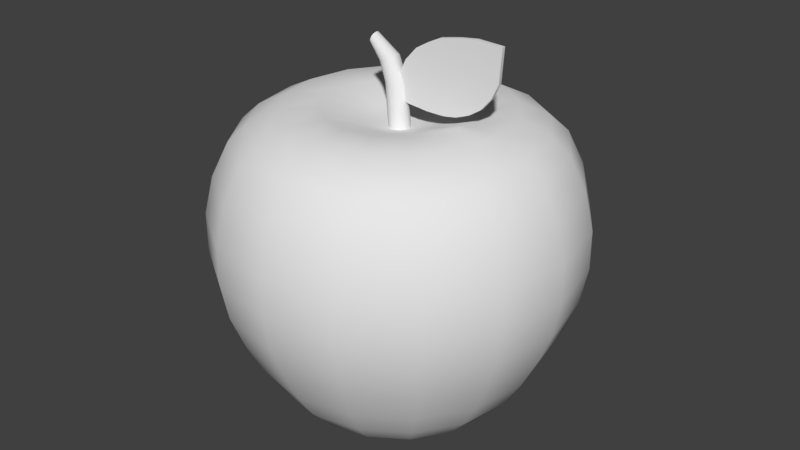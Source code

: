 # Source: Fruit.blend  (saved by Blender 2.77.0; exported with 4.5.12 LTS)
import bpy
from mathutils import Matrix  # noqa: F401  (used for matrix-valued properties, if any)

bpy.ops.wm.read_factory_settings(use_empty=True)
scene = bpy.context.scene
scene.name = 'Scene'

# ---- collections
col_collection_1 = bpy.data.collections.new('Collection 1'); scene.collection.children.link(col_collection_1)

# ---- materials (node trees are filled in below, after node groups)
mat_material = bpy.data.materials.new('Material')
mat_material.alpha_threshold = 0.0
mat_material.use_transparent_shadow = False
mat_material.roughness = 0.5
mat_material.specular_intensity = 0.0

# ---- material node trees

# ---- world
world_world = bpy.data.worlds.new('World'); scene.world = world_world
world_world.color = (0.05088, 0.05088, 0.05088)
world_world.use_sun_shadow = False
world_world.sun_shadow_jitter_overblur = 0.0
world_world.cycles.sampling_method = 'MANUAL'

# ---- meshes
me_sphere = bpy.data.meshes.new('Sphere')
me_sphere.from_pydata([(-0.1943, 4.129e-10, 0.6456), (-0.3788, 1.046e-09, 0.7087), (-0.574, -2.419e-10, 0.7136), (-0.7272, -1.216e-10, 0.639), (-0.8185, 2.066e-09, 0.5552), (-0.902, 3.011e-09, 0.3828), (-0.9477, 3.248e-09, 0.1883), (-0.9486, 3.409e-09, -0.01228), (-0.9128, 3.503e-09, -0.2037), (-0.8435, 3.255e-09, -0.3809), (-0.7602, 4.39e-09, -0.5446), (-0.6654, 3.462e-09, -0.6944), (-0.547, 5.744e-10, -0.8246), (-0.428, 2.049e-09, -0.9171), (-0.1947, 0.0, -0.9658), (-0.1795, 0.07436, 0.6456), (-0.3499, 0.145, 0.7087), (-0.5303, 0.2197, 0.7136), (-0.6718, 0.2783, 0.639), (-0.7562, 0.3132, 0.5552), (-0.8334, 0.3452, 0.3828), (-0.8756, 0.3627, 0.1883), (-0.8764, 0.363, -0.01228), (-0.8433, 0.3493, -0.2037), (-0.7793, 0.3228, -0.3809), (-0.7023, 0.2909, -0.5446), (-0.6147, 0.2546, -0.6944), (-0.5054, 0.2093, -0.8246), (-0.3955, 0.1638, -0.9171), (-0.1798, 0.07449, -0.9658), (-0.1374, 0.1374, 0.6456), (-0.2678, 0.2678, 0.7087), (-0.4059, 0.4059, 0.7136), (-0.5142, 0.5142, 0.639), (-0.5787, 0.5787, 0.5552), (-0.6378, 0.6378, 0.3828), (-0.6701, 0.6701, 0.1883), (-0.6707, 0.6707, -0.01228), (-0.6454, 0.6454, -0.2037), (-0.5964, 0.5964, -0.3809), (-0.5375, 0.5375, -0.5446), (-0.4705, 0.4705, -0.6944), (-0.3868, 0.3868, -0.8246), (-0.3027, 0.3027, -0.9171), (-0.1376, 0.1376, -0.9658), (-0.07436, 0.1795, 0.6456), (-0.145, 0.3499, 0.7087), (-0.2197, 0.5303, 0.7136), (-0.2783, 0.6718, 0.639), (-0.3132, 0.7562, 0.5552), (-0.3452, 0.8334, 0.3828), (-0.3627, 0.8756, 0.1883), (-0.363, 0.8764, -0.01228), (-0.3493, 0.8433, -0.2037), (-0.3228, 0.7793, -0.3809), (-0.2909, 0.7023, -0.5446), (-0.2546, 0.6147, -0.6944), (-0.2093, 0.5054, -0.8246), (-0.1638, 0.3955, -0.9171), (-0.07449, 0.1798, -0.9658), (3.447e-07, 0.1943, 0.6456), (3.808e-07, 0.3788, 0.7087), (3.868e-07, 0.574, 0.7136), (4.003e-07, 0.7272, 0.639), (4.097e-07, 0.8185, 0.5552), (3.79e-07, 0.902, 0.3828), (3.776e-07, 0.9477, 0.1883), (4.315e-07, 0.9486, -0.01228), (3.723e-07, 0.9128, -0.2037), (4.24e-07, 0.8435, -0.3809), (3.965e-07, 0.7602, -0.5446), (3.882e-07, 0.6654, -0.6944), (3.802e-07, 0.547, -0.8246), (4.08e-07, 0.428, -0.9171), (3.444e-07, 0.1947, -0.9658), (0.07436, 0.1795, 0.6456), (0.145, 0.3499, 0.7087), (0.2197, 0.5303, 0.7136), (0.2783, 0.6718, 0.639), (0.3132, 0.7562, 0.5552), (0.3452, 0.8334, 0.3828), (0.3627, 0.8756, 0.1883), (0.363, 0.8764, -0.01228), (0.3493, 0.8433, -0.2037), (0.3228, 0.7793, -0.3809), (0.2909, 0.7023, -0.5446), (0.2546, 0.6147, -0.6944), (0.2093, 0.5054, -0.8246), (0.1638, 0.3955, -0.9171), (0.07449, 0.1798, -0.9658), (0.1374, 0.1374, 0.6456), (0.2678, 0.2678, 0.7087), (0.4059, 0.4059, 0.7136), (0.5142, 0.5142, 0.639), (0.5787, 0.5787, 0.5552), (0.6378, 0.6378, 0.3828), (0.6701, 0.6701, 0.1883), (0.6707, 0.6707, -0.01228), (0.6454, 0.6454, -0.2037), (0.5964, 0.5964, -0.3809), (0.5375, 0.5375, -0.5446), (0.4705, 0.4705, -0.6944), (0.3868, 0.3868, -0.8246), (0.3027, 0.3027, -0.9171), (0.1376, 0.1376, -0.9658), (0.1795, 0.07436, 0.6456), (0.3499, 0.145, 0.7087), (0.5303, 0.2197, 0.7136), (0.6718, 0.2783, 0.639), (0.7562, 0.3132, 0.5552), (0.8334, 0.3452, 0.3828), (0.8756, 0.3627, 0.1883), (0.8764, 0.363, -0.01228), (0.8433, 0.3493, -0.2037), (0.7793, 0.3228, -0.3809), (0.7023, 0.2909, -0.5446), (0.6147, 0.2546, -0.6944), (0.5054, 0.2093, -0.8246), (0.3955, 0.1638, -0.9171), (0.1798, 0.07449, -0.9658), (0.1943, -6.833e-08, 0.6456), (0.3788, -1.115e-07, 0.7087), (0.574, -1.485e-07, 0.7136), (0.7272, -8.643e-08, 0.639), (0.8185, -2.272e-07, 0.5552), (0.902, -1.953e-07, 0.3828), (0.9477, -1.354e-07, 0.1883), (0.9486, -2.175e-07, -0.01228), (0.9128, -1.301e-07, -0.2037), (0.8435, -2.366e-07, -0.3809), (0.7602, -2.086e-07, -0.5446), (0.6654, -7.551e-08, -0.6944), (0.547, -1.554e-07, -0.8246), (0.428, -1.918e-07, -0.9171), (0.1947, -5.4e-08, -0.9658), (0.1795, -0.07436, 0.6456), (0.3499, -0.145, 0.7087), (0.5303, -0.2197, 0.7136), (0.6718, -0.2783, 0.639), (0.7562, -0.3132, 0.5552), (0.8334, -0.3452, 0.3828), (0.8756, -0.3627, 0.1883), (0.8764, -0.363, -0.01228), (0.8433, -0.3493, -0.2037), (0.7793, -0.3228, -0.3809), (0.7023, -0.2909, -0.5446), (0.6147, -0.2546, -0.6944), (0.5054, -0.2093, -0.8246), (0.3955, -0.1638, -0.9171), (0.1798, -0.07449, -0.9658), (0.1374, -0.1374, 0.6456), (0.2678, -0.2678, 0.7087), (0.4059, -0.4059, 0.7136), (0.5142, -0.5142, 0.639), (0.5787, -0.5787, 0.5552), (0.6378, -0.6378, 0.3828), (0.6701, -0.6701, 0.1883), (0.6707, -0.6707, -0.01228), (0.6454, -0.6454, -0.2037), (0.5964, -0.5964, -0.3809), (0.5375, -0.5375, -0.5446), (0.4705, -0.4705, -0.6944), (0.3868, -0.3868, -0.8246), (0.3027, -0.3027, -0.9171), (0.1376, -0.1376, -0.9658), (0.07436, -0.1795, 0.6456), (0.145, -0.3499, 0.7087), (0.2197, -0.5303, 0.7136), (0.2783, -0.6718, 0.639), (0.3132, -0.7562, 0.5552), (0.3452, -0.8334, 0.3828), (0.3627, -0.8756, 0.1883), (0.363, -0.8764, -0.01228), (0.3493, -0.8433, -0.2037), (0.3228, -0.7793, -0.3809), (0.2909, -0.7023, -0.5446), (0.2546, -0.6147, -0.6944), (0.2093, -0.5054, -0.8246), (0.1638, -0.3955, -0.9171), (0.07449, -0.1798, -0.9658), (2.408e-07, -0.1943, 0.6456), (1.743e-07, -0.3788, 0.7087), (6.347e-08, -0.574, 0.7136), (7.848e-08, -0.7272, 0.639), (-8.901e-08, -0.8185, 0.5552), (-2.841e-08, -0.902, 0.3828), (6.079e-08, -0.9477, 0.1883), (-4.908e-08, -0.9486, -0.01228), (6.718e-08, -0.9128, -0.2037), (-3.858e-08, -0.8435, -0.3809), (-6.673e-08, -0.7602, -0.5446), (9.373e-08, -0.6654, -0.6944), (7.205e-08, -0.547, -0.8246), (7.464e-08, -0.428, -0.9171), (2.626e-07, -0.1947, -0.9658), (-0.07436, -0.1795, 0.6456), (-0.145, -0.3499, 0.7087), (-0.2197, -0.5303, 0.7136), (-0.2783, -0.6718, 0.639), (-0.3132, -0.7562, 0.5552), (-0.3452, -0.8334, 0.3828), (-0.3627, -0.8756, 0.1883), (-0.363, -0.8764, -0.01228), (-0.3493, -0.8433, -0.2037), (-0.3228, -0.7793, -0.3809), (-0.2909, -0.7023, -0.5446), (-0.2546, -0.6147, -0.6944), (-0.2093, -0.5054, -0.8246), (-0.1638, -0.3955, -0.9171), (-0.07449, -0.1798, -0.9658), (9.548e-08, -2.303e-07, 0.5935), (-0.1374, -0.1374, 0.6456), (-0.2678, -0.2678, 0.7087), (-0.4059, -0.4059, 0.7136), (-0.5142, -0.5142, 0.639), (-0.5787, -0.5787, 0.5552), (-0.6378, -0.6378, 0.3828), (-0.6701, -0.6701, 0.1883), (-0.6707, -0.6707, -0.01228), (-0.6454, -0.6454, -0.2037), (-0.5964, -0.5964, -0.3809), (-0.5375, -0.5375, -0.5446), (-0.4705, -0.4705, -0.6944), (-0.3868, -0.3868, -0.8246), (-0.3027, -0.3027, -0.9171), (-0.1376, -0.1376, -0.9658), (3.258e-07, 0.0, -0.9193), (-0.1795, -0.07436, 0.6456), (-0.3499, -0.145, 0.7087), (-0.5303, -0.2197, 0.7136), (-0.6718, -0.2783, 0.639), (-0.7562, -0.3132, 0.5552), (-0.8334, -0.3452, 0.3828), (-0.8756, -0.3627, 0.1883), (-0.8764, -0.363, -0.01228), (-0.8433, -0.3493, -0.2037), (-0.7793, -0.3228, -0.3809), (-0.7023, -0.2909, -0.5446), (-0.6147, -0.2546, -0.6944), (-0.5054, -0.2093, -0.8246), (-0.3955, -0.1638, -0.9171), (-0.1798, -0.07449, -0.9658), (7.634e-08, 0.05304, 0.5982), (-0.154, 0.03083, 1.015), (0.0203, 0.049, 0.5982), (-0.1494, 0.02849, 1.026), (0.0375, 0.0375, 0.5982), (-0.1455, 0.0218, 1.035), (0.049, 0.0203, 0.5982), (-0.1429, 0.0118, 1.041), (0.05304, -8.424e-09, 0.5982), (-0.142, -7.734e-09, 1.043), (0.049, -0.0203, 0.5982), (-0.1429, -0.0118, 1.041), (0.0375, -0.0375, 0.5982), (-0.1455, -0.0218, 1.035), (0.0203, -0.049, 0.5982), (-0.1494, -0.02849, 1.026), (8.435e-08, -0.05304, 0.5982), (-0.154, -0.03083, 1.015), (-0.0203, -0.049, 0.5982), (-0.1586, -0.02849, 1.004), (-0.0375, -0.0375, 0.5982), (-0.1625, -0.0218, 0.9948), (-0.049, -0.0203, 0.5982), (-0.1651, -0.0118, 0.9886), (-0.05304, -5.473e-09, 0.5982), (-0.166, 1.614e-09, 0.9865), (-0.049, 0.0203, 0.5982), (-0.1651, 0.0118, 0.9886), (-0.0375, 0.0375, 0.5982), (-0.1625, 0.0218, 0.9948), (-0.0203, 0.049, 0.5982), (-0.1586, 0.02849, 1.004), (-0.02176, 0.05304, 0.8272), (-0.06192, 0.04927, 0.9354), (-0.04442, 0.04552, 0.9424), (-0.001459, 0.049, 0.8272), (-0.02958, 0.03484, 0.9484), (0.01575, 0.0375, 0.8272), (-0.01967, 0.01885, 0.9523), (0.02724, 0.0203, 0.8272), (-0.01619, -1.07e-08, 0.9537), (0.03128, -1.36e-08, 0.8272), (-0.01967, -0.01885, 0.9523), (0.02724, -0.0203, 0.8272), (-0.02958, -0.03484, 0.9484), (0.01575, -0.0375, 0.8272), (-0.04442, -0.04552, 0.9424), (-0.001459, -0.049, 0.8272), (-0.06192, -0.04927, 0.9354), (-0.02176, -0.05304, 0.8272), (-0.07942, -0.04552, 0.9284), (-0.04205, -0.049, 0.8272), (-0.09426, -0.03484, 0.9225), (-0.05926, -0.0375, 0.8272), (-0.1042, -0.01885, 0.9185), (-0.07076, -0.0203, 0.8272), (-0.1077, -3.039e-09, 0.9171), (-0.07479, -1.064e-08, 0.8272), (-0.1042, 0.01885, 0.9185), (-0.07076, 0.0203, 0.8272), (-0.09426, 0.03484, 0.9225), (-0.05926, 0.0375, 0.8272), (-0.07942, 0.04552, 0.9284), (-0.04205, 0.049, 0.8272), (0.2955, 0.009047, 1.102), (0.2955, -0.009047, 1.102), (0.3483, 0.009047, 1.112), (0.3483, -0.009047, 1.112), (0.4365, 0.009047, 1.123), (0.4365, -0.009047, 1.123), (0.5747, 0.009047, 1.117), (0.5747, -0.009047, 1.117), (0.5628, 0.009047, 0.946), (0.5628, -0.009047, 0.946), (0.5263, 0.009047, 0.8689), (0.5263, -0.009047, 0.8689), (0.4708, 0.009047, 0.8063), (0.4708, -0.009047, 0.8063), (0.4095, 0.009047, 0.7662), (0.4095, -0.009047, 0.7662), (0.3365, 0.009047, 0.7379), (0.3365, -0.009047, 0.7379), (0.2668, 0.009047, 0.7266), (0.2668, -0.009047, 0.7266), (0.1706, 0.009047, 0.7269), (0.1706, -0.009047, 0.7269), (-0.04504, 0.009047, 0.7492), (-0.04504, -0.009047, 0.7492), (0.04091, 0.009047, 0.9494), (0.04091, -0.009047, 0.9494), (0.1023, 0.009047, 1.017), (0.1023, -0.009047, 1.017), (0.1699, 0.009047, 1.057), (0.1699, -0.009047, 1.057), (0.2372, 0.009047, 1.09), (0.2372, -0.009047, 1.09), (-0.02123, -0.009047, 0.8219), (-0.02127, 0.009047, 0.8214), (7.634e-08, 0.05304, 0.5982), (0.0203, 0.049, 0.5982), (-0.1494, 0.02849, 1.026), (-0.154, 0.03083, 1.015), (0.0375, 0.0375, 0.5982), (-0.1455, 0.0218, 1.035), (0.049, 0.0203, 0.5982), (-0.1429, 0.0118, 1.041), (0.05304, -8.424e-09, 0.5982), (-0.142, -7.734e-09, 1.043), (0.049, -0.0203, 0.5982), (-0.1429, -0.0118, 1.041), (0.0375, -0.0375, 0.5982), (-0.1455, -0.0218, 1.035), (0.0203, -0.049, 0.5982), (-0.1494, -0.02849, 1.026), (8.435e-08, -0.05304, 0.5982), (-0.154, -0.03083, 1.015), (-0.0203, -0.049, 0.5982), (-0.1586, -0.02849, 1.004), (-0.0375, -0.0375, 0.5982), (-0.1625, -0.0218, 0.9948), (-0.049, -0.0203, 0.5982), (-0.1651, -0.0118, 0.9886), (-0.05304, -5.473e-09, 0.5982), (-0.166, 1.614e-09, 0.9865), (-0.049, 0.0203, 0.5982), (-0.1651, 0.0118, 0.9886), (-0.0375, 0.0375, 0.5982), (-0.1625, 0.0218, 0.9948), (-0.0203, 0.049, 0.5982), (-0.1586, 0.02849, 1.004), (-0.01619, -1.07e-08, 0.9537), (0.2955, 0.009047, 1.102), (0.3483, 0.009047, 1.112), (0.3483, -0.009047, 1.112), (0.2955, -0.009047, 1.102), (0.4365, 0.009047, 1.123), (0.4365, -0.009047, 1.123), (0.5747, 0.009047, 1.117), (0.5747, 0.009047, 1.117), (0.5747, -0.009047, 1.117), (0.5747, -0.009047, 1.117), (0.5628, 0.009047, 0.946), (0.5628, -0.009047, 0.946), (0.5263, 0.009047, 0.8689), (0.5263, -0.009047, 0.8689), (0.4708, 0.009047, 0.8063), (0.4708, -0.009047, 0.8063), (0.4095, 0.009047, 0.7662), (0.4095, -0.009047, 0.7662), (0.3365, 0.009047, 0.7379), (0.3365, -0.009047, 0.7379), (0.2668, 0.009047, 0.7266), (0.2668, -0.009047, 0.7266), (0.1706, 0.009047, 0.7269), (0.1706, -0.009047, 0.7269), (-0.04504, 0.009047, 0.7492), (-0.04504, 0.009047, 0.7492), (-0.04504, -0.009047, 0.7492), (-0.04504, -0.009047, 0.7492), (-0.02127, 0.009047, 0.8214), (0.04091, 0.009047, 0.9494), (-0.02123, -0.009047, 0.8219), (0.1023, 0.009047, 1.017), (0.1023, -0.009047, 1.017), (0.04091, -0.009047, 0.9494), (0.1699, 0.009047, 1.057), (0.1699, -0.009047, 1.057), (0.2372, 0.009047, 1.09), (0.2372, -0.009047, 1.09)], [], [(2, 1, 16, 17), (10, 9, 24, 25), (3, 2, 17, 18), (11, 10, 25, 26), (4, 3, 18, 19), (12, 11, 26, 27), (5, 4, 19, 20), (13, 12, 27, 28), (6, 5, 20, 21), (14, 13, 28, 29), (7, 6, 21, 22), (0, 210, 15), (226, 14, 29), (8, 7, 22, 23), (1, 0, 15, 16), (9, 8, 23, 24), (23, 22, 37, 38), (16, 15, 30, 31), (24, 23, 38, 39), (17, 16, 31, 32), (25, 24, 39, 40), (18, 17, 32, 33), (26, 25, 40, 41), (19, 18, 33, 34), (27, 26, 41, 42), (20, 19, 34, 35), (28, 27, 42, 43), (21, 20, 35, 36), (29, 28, 43, 44), (22, 21, 36, 37), (15, 210, 30), (226, 29, 44), (42, 41, 56, 57), (35, 34, 49, 50), (43, 42, 57, 58), (36, 35, 50, 51), (44, 43, 58, 59), (37, 36, 51, 52), (30, 210, 45), (226, 44, 59), (38, 37, 52, 53), (31, 30, 45, 46), (39, 38, 53, 54), (32, 31, 46, 47), (40, 39, 54, 55), (33, 32, 47, 48), (41, 40, 55, 56), (34, 33, 48, 49), (54, 53, 68, 69), (47, 46, 61, 62), (55, 54, 69, 70), (48, 47, 62, 63), (56, 55, 70, 71), (49, 48, 63, 64), (57, 56, 71, 72), (50, 49, 64, 65), (58, 57, 72, 73), (51, 50, 65, 66), (59, 58, 73, 74), (52, 51, 66, 67), (45, 210, 60), (226, 59, 74), (53, 52, 67, 68), (46, 45, 60, 61), (73, 72, 87, 88), (66, 65, 80, 81), (74, 73, 88, 89), (67, 66, 81, 82), (60, 210, 75), (226, 74, 89), (68, 67, 82, 83), (61, 60, 75, 76), (69, 68, 83, 84), (62, 61, 76, 77), (70, 69, 84, 85), (63, 62, 77, 78), (71, 70, 85, 86), (64, 63, 78, 79), (72, 71, 86, 87), (65, 64, 79, 80), (77, 76, 91, 92), (85, 84, 99, 100), (78, 77, 92, 93), (86, 85, 100, 101), (79, 78, 93, 94), (87, 86, 101, 102), (80, 79, 94, 95), (88, 87, 102, 103), (81, 80, 95, 96), (89, 88, 103, 104), (82, 81, 96, 97), (75, 210, 90), (226, 89, 104), (83, 82, 97, 98), (76, 75, 90, 91), (84, 83, 98, 99), (96, 95, 110, 111), (104, 103, 118, 119), (97, 96, 111, 112), (90, 210, 105), (226, 104, 119), (98, 97, 112, 113), (91, 90, 105, 106), (99, 98, 113, 114), (92, 91, 106, 107), (100, 99, 114, 115), (93, 92, 107, 108), (101, 100, 115, 116), (94, 93, 108, 109), (102, 101, 116, 117), (95, 94, 109, 110), (103, 102, 117, 118), (115, 114, 129, 130), (108, 107, 122, 123), (116, 115, 130, 131), (109, 108, 123, 124), (117, 116, 131, 132), (110, 109, 124, 125), (118, 117, 132, 133), (111, 110, 125, 126), (119, 118, 133, 134), (112, 111, 126, 127), (105, 210, 120), (226, 119, 134), (113, 112, 127, 128), (106, 105, 120, 121), (114, 113, 128, 129), (107, 106, 121, 122), (134, 133, 148, 149), (127, 126, 141, 142), (120, 210, 135), (226, 134, 149), (128, 127, 142, 143), (121, 120, 135, 136), (129, 128, 143, 144), (122, 121, 136, 137), (130, 129, 144, 145), (123, 122, 137, 138), (131, 130, 145, 146), (124, 123, 138, 139), (132, 131, 146, 147), (125, 124, 139, 140), (133, 132, 147, 148), (126, 125, 140, 141), (138, 137, 152, 153), (146, 145, 160, 161), (139, 138, 153, 154), (147, 146, 161, 162), (140, 139, 154, 155), (148, 147, 162, 163), (141, 140, 155, 156), (149, 148, 163, 164), (142, 141, 156, 157), (135, 210, 150), (226, 149, 164), (143, 142, 157, 158), (136, 135, 150, 151), (144, 143, 158, 159), (137, 136, 151, 152), (145, 144, 159, 160), (157, 156, 171, 172), (150, 210, 165), (226, 164, 179), (158, 157, 172, 173), (151, 150, 165, 166), (159, 158, 173, 174), (152, 151, 166, 167), (160, 159, 174, 175), (153, 152, 167, 168), (161, 160, 175, 176), (154, 153, 168, 169), (162, 161, 176, 177), (155, 154, 169, 170), (163, 162, 177, 178), (156, 155, 170, 171), (164, 163, 178, 179), (176, 175, 190, 191), (169, 168, 183, 184), (177, 176, 191, 192), (170, 169, 184, 185), (178, 177, 192, 193), (171, 170, 185, 186), (179, 178, 193, 194), (172, 171, 186, 187), (165, 210, 180), (226, 179, 194), (173, 172, 187, 188), (166, 165, 180, 181), (174, 173, 188, 189), (167, 166, 181, 182), (175, 174, 189, 190), (168, 167, 182, 183), (226, 194, 209), (188, 187, 202, 203), (181, 180, 195, 196), (189, 188, 203, 204), (182, 181, 196, 197), (190, 189, 204, 205), (183, 182, 197, 198), (191, 190, 205, 206), (184, 183, 198, 199), (192, 191, 206, 207), (185, 184, 199, 200), (193, 192, 207, 208), (186, 185, 200, 201), (194, 193, 208, 209), (187, 186, 201, 202), (180, 210, 195), (207, 206, 222, 223), (200, 199, 215, 216), (208, 207, 223, 224), (201, 200, 216, 217), (209, 208, 224, 225), (202, 201, 217, 218), (195, 210, 211), (226, 209, 225), (203, 202, 218, 219), (196, 195, 211, 212), (204, 203, 219, 220), (197, 196, 212, 213), (205, 204, 220, 221), (198, 197, 213, 214), (206, 205, 221, 222), (199, 198, 214, 215), (212, 211, 227, 228), (220, 219, 235, 236), (213, 212, 228, 229), (221, 220, 236, 237), (214, 213, 229, 230), (222, 221, 237, 238), (215, 214, 230, 231), (223, 222, 238, 239), (216, 215, 231, 232), (224, 223, 239, 240), (217, 216, 232, 233), (225, 224, 240, 241), (218, 217, 233, 234), (211, 210, 227), (226, 225, 241), (219, 218, 234, 235), (232, 231, 4, 5), (240, 239, 12, 13), (233, 232, 5, 6), (241, 240, 13, 14), (234, 233, 6, 7), (227, 210, 0), (226, 241, 14), (235, 234, 7, 8), (228, 227, 0, 1), (236, 235, 8, 9), (229, 228, 1, 2), (237, 236, 9, 10), (230, 229, 2, 3), (238, 237, 10, 11), (231, 230, 3, 4), (239, 238, 11, 12), (275, 343, 342, 276), (276, 342, 345, 278), (278, 345, 347, 280), (280, 347, 349, 372), (372, 349, 351, 284), (284, 351, 353, 286), (286, 353, 355, 288), (288, 355, 357, 290), (290, 357, 359, 292), (292, 359, 361, 294), (294, 361, 363, 296), (296, 363, 365, 298), (298, 365, 367, 300), (300, 367, 369, 302), (245, 243, 371, 271, 269, 267, 265, 263, 261, 259, 257, 255, 253, 251, 249, 247), (302, 369, 273, 304), (304, 273, 343, 275), (340, 341, 344, 346, 348, 350, 352, 354, 356, 358, 360, 362, 364, 366, 368, 370), (272, 305, 274, 242), (305, 304, 275, 274), (270, 303, 305, 272), (303, 302, 304, 305), (268, 301, 303, 270), (301, 300, 302, 303), (266, 299, 301, 268), (299, 298, 300, 301), (264, 297, 299, 266), (297, 296, 298, 299), (262, 295, 297, 264), (295, 294, 296, 297), (260, 293, 295, 262), (293, 292, 294, 295), (258, 291, 293, 260), (291, 290, 292, 293), (256, 289, 291, 258), (289, 288, 290, 291), (254, 287, 289, 256), (287, 286, 288, 289), (252, 285, 287, 254), (285, 284, 286, 287), (250, 283, 285, 252), (283, 282, 284, 285), (248, 281, 283, 250), (281, 280, 282, 283), (246, 279, 281, 248), (279, 278, 280, 281), (244, 277, 279, 246), (277, 276, 278, 279), (242, 274, 277, 244), (274, 275, 276, 277), (373, 376, 375, 374), (374, 375, 378, 377), (377, 378, 381, 379), (380, 382, 384, 383), (383, 384, 386, 385), (385, 386, 388, 387), (387, 388, 390, 389), (389, 390, 392, 391), (391, 392, 394, 393), (393, 394, 396, 395), (395, 396, 399, 397), (398, 400, 403, 339), (330, 406, 405, 404), (404, 405, 408, 407), (309, 307, 410, 335, 333, 331, 338, 329, 327, 325, 323, 321, 319, 317, 315, 313, 311), (407, 408, 337, 409), (409, 337, 376, 373), (306, 308, 310, 312, 314, 316, 318, 320, 322, 324, 326, 328, 401, 402, 332, 334, 336), (339, 403, 406, 330)])
me_sphere.polygons.foreach_set('use_smooth', [True] * 325)
_uv = me_sphere.uv_layers.new(name='UVMap')
_uv.uv.foreach_set('vector', [0.7409, 0.4161, 0.9403, 0.4161, 0.9403, 0.6154, 0.7409, 0.6154, 0.7409, 0.4161, 0.9403, 0.4161, 0.9403, 0.6154, 0.7409, 0.6154, 0.7409, 0.4161, 0.9403, 0.4161, 0.9403, 0.6154, 0.7409, 0.6154, 0.7409, 0.4161, 0.9403, 0.4161, 0.9403, 0.6154, 0.7409, 0.6154, 0.7409, 0.4161, 0.9403, 0.4161, 0.9403, 0.6154, 0.7409, 0.6154, 0.7409, 0.4161, 0.9403, 0.4161, 0.9403, 0.6154, 0.7409, 0.6154, 0.7409, 0.4161, 0.9403, 0.4161, 0.9403, 0.6154, 0.7409, 0.6154, 0.7409, 0.4161, 0.9403, 0.4161, 0.9403, 0.6154, 0.7409, 0.6154, 0.7409, 0.4161, 0.9403, 0.4161, 0.9403, 0.6154, 0.7409, 0.6154, 0.7409, 0.4161, 0.9403, 0.4161, 0.9403, 0.6154, 0.7409, 0.6154, 0.7409, 0.4161, 0.9403, 0.4161, 0.9403, 0.6154, 0.7409, 0.6154, 0.7409, 0.4161, 0.9403, 0.4161, 0.9403, 0.6154, 0.7409, 0.4161, 0.9403, 0.4161, 0.9403, 0.6154, 0.7409, 0.4161, 0.9403, 0.4161, 0.9403, 0.6154, 0.7409, 0.6154, 0.7409, 0.4161, 0.9403, 0.4161, 0.9403, 0.6154, 0.7409, 0.6154, 0.7409, 0.4161, 0.9403, 0.4161, 0.9403, 0.6154, 0.7409, 0.6154, 0.7409, 0.4161, 0.9403, 0.4161, 0.9403, 0.6154, 0.7409, 0.6154, 0.7409, 0.4161, 0.9403, 0.4161, 0.9403, 0.6154, 0.7409, 0.6154, 0.7409, 0.4161, 0.9403, 0.4161, 0.9403, 0.6154, 0.7409, 0.6154, 0.7409, 0.4161, 0.9403, 0.4161, 0.9403, 0.6154, 0.7409, 0.6154, 0.7409, 0.4161, 0.9403, 0.4161, 0.9403, 0.6154, 0.7409, 0.6154, 0.7409, 0.4161, 0.9403, 0.4161, 0.9403, 0.6154, 0.7409, 0.6154, 0.7409, 0.4161, 0.9403, 0.4161, 0.9403, 0.6154, 0.7409, 0.6154, 0.7409, 0.4161, 0.9403, 0.4161, 0.9403, 0.6154, 0.7409, 0.6154, 0.7409, 0.4161, 0.9403, 0.4161, 0.9403, 0.6154, 0.7409, 0.6154, 0.7409, 0.4161, 0.9403, 0.4161, 0.9403, 0.6154, 0.7409, 0.6154, 0.7409, 0.4161, 0.9403, 0.4161, 0.9403, 0.6154, 0.7409, 0.6154, 0.7409, 0.4161, 0.9403, 0.4161, 0.9403, 0.6154, 0.7409, 0.6154, 0.7409, 0.4161, 0.9403, 0.4161, 0.9403, 0.6154, 0.7409, 0.6154, 0.7409, 0.4161, 0.9403, 0.4161, 0.9403, 0.6154, 0.7409, 0.6154, 0.7409, 0.4161, 0.9403, 0.4161, 0.9403, 0.6154, 0.7409, 0.4161, 0.9403, 0.4161, 0.9403, 0.6154, 0.7409, 0.4161, 0.9403, 0.4161, 0.9403, 0.6154, 0.7409, 0.6154, 0.7409, 0.4161, 0.9403, 0.4161, 0.9403, 0.6154, 0.7409, 0.6154, 0.7409, 0.4161, 0.9403, 0.4161, 0.9403, 0.6154, 0.7409, 0.6154, 0.7409, 0.4161, 0.9403, 0.4161, 0.9403, 0.6154, 0.7409, 0.6154, 0.7409, 0.4161, 0.9403, 0.4161, 0.9403, 0.6154, 0.7409, 0.6154, 0.7409, 0.4161, 0.9403, 0.4161, 0.9403, 0.6154, 0.7409, 0.6154, 0.7409, 0.4161, 0.9403, 0.4161, 0.9403, 0.6154, 0.7409, 0.4161, 0.9403, 0.4161, 0.9403, 0.6154, 0.7409, 0.4161, 0.9403, 0.4161, 0.9403, 0.6154, 0.7409, 0.6154, 0.7409, 0.4161, 0.9403, 0.4161, 0.9403, 0.6154, 0.7409, 0.6154, 0.7409, 0.4161, 0.9403, 0.4161, 0.9403, 0.6154, 0.7409, 0.6154, 0.7409, 0.4161, 0.9403, 0.4161, 0.9403, 0.6154, 0.7409, 0.6154, 0.7409, 0.4161, 0.9403, 0.4161, 0.9403, 0.6154, 0.7409, 0.6154, 0.7409, 0.4161, 0.9403, 0.4161, 0.9403, 0.6154, 0.7409, 0.6154, 0.7409, 0.4161, 0.9403, 0.4161, 0.9403, 0.6154, 0.7409, 0.6154, 0.7409, 0.4161, 0.9403, 0.4161, 0.9403, 0.6154, 0.7409, 0.6154, 0.7409, 0.4161, 0.9403, 0.4161, 0.9403, 0.6154, 0.7409, 0.6154, 0.7409, 0.4161, 0.9403, 0.4161, 0.9403, 0.6154, 0.7409, 0.6154, 0.7409, 0.4161, 0.9403, 0.4161, 0.9403, 0.6154, 0.7409, 0.6154, 0.7409, 0.4161, 0.9403, 0.4161, 0.9403, 0.6154, 0.7409, 0.6154, 0.7409, 0.4161, 0.9403, 0.4161, 0.9403, 0.6154, 0.7409, 0.6154, 0.7409, 0.4161, 0.9403, 0.4161, 0.9403, 0.6154, 0.7409, 0.6154, 0.7409, 0.4161, 0.9403, 0.4161, 0.9403, 0.6154, 0.7409, 0.6154, 0.7409, 0.4161, 0.9403, 0.4161, 0.9403, 0.6154, 0.7409, 0.6154, 0.7409, 0.4161, 0.9403, 0.4161, 0.9403, 0.6154, 0.7409, 0.6154, 0.7409, 0.4161, 0.9403, 0.4161, 0.9403, 0.6154, 0.7409, 0.6154, 0.7409, 0.4161, 0.9403, 0.4161, 0.9403, 0.6154, 0.7409, 0.6154, 0.7409, 0.4161, 0.9403, 0.4161, 0.9403, 0.6154, 0.7409, 0.6154, 0.7409, 0.4161, 0.9403, 0.4161, 0.9403, 0.6154, 0.7409, 0.4161, 0.9403, 0.4161, 0.9403, 0.6154, 0.7409, 0.4161, 0.9403, 0.4161, 0.9403, 0.6154, 0.7409, 0.6154, 0.7409, 0.4161, 0.9403, 0.4161, 0.9403, 0.6154, 0.7409, 0.6154, 0.7409, 0.4161, 0.9403, 0.4161, 0.9403, 0.6154, 0.7409, 0.6154, 0.7409, 0.4161, 0.9403, 0.4161, 0.9403, 0.6154, 0.7409, 0.6154, 0.7409, 0.4161, 0.9403, 0.4161, 0.9403, 0.6154, 0.7409, 0.6154, 0.7409, 0.4161, 0.9403, 0.4161, 0.9403, 0.6154, 0.7409, 0.6154, 0.7409, 0.4161, 0.9403, 0.4161, 0.9403, 0.6154, 0.7409, 0.4161, 0.9403, 0.4161, 0.9403, 0.6154, 0.7409, 0.4161, 0.9403, 0.4161, 0.9403, 0.6154, 0.7409, 0.6154, 0.7409, 0.4161, 0.9403, 0.4161, 0.9403, 0.6154, 0.7409, 0.6154, 0.7409, 0.4161, 0.9403, 0.4161, 0.9403, 0.6154, 0.7409, 0.6154, 0.7409, 0.4161, 0.9403, 0.4161, 0.9403, 0.6154, 0.7409, 0.6154, 0.7409, 0.4161, 0.9403, 0.4161, 0.9403, 0.6154, 0.7409, 0.6154, 0.7409, 0.4161, 0.9403, 0.4161, 0.9403, 0.6154, 0.7409, 0.6154, 0.7409, 0.4161, 0.9403, 0.4161, 0.9403, 0.6154, 0.7409, 0.6154, 0.7409, 0.4161, 0.9403, 0.4161, 0.9403, 0.6154, 0.7409, 0.6154, 0.7409, 0.4161, 0.9403, 0.4161, 0.9403, 0.6154, 0.7409, 0.6154, 0.7409, 0.4161, 0.9403, 0.4161, 0.9403, 0.6154, 0.7409, 0.6154, 0.7409, 0.4161, 0.9403, 0.4161, 0.9403, 0.6154, 0.7409, 0.6154, 0.7409, 0.4161, 0.9403, 0.4161, 0.9403, 0.6154, 0.7409, 0.6154, 0.7409, 0.4161, 0.9403, 0.4161, 0.9403, 0.6154, 0.7409, 0.6154, 0.7409, 0.4161, 0.9403, 0.4161, 0.9403, 0.6154, 0.7409, 0.6154, 0.7409, 0.4161, 0.9403, 0.4161, 0.9403, 0.6154, 0.7409, 0.6154, 0.7409, 0.4161, 0.9403, 0.4161, 0.9403, 0.6154, 0.7409, 0.6154, 0.7409, 0.4161, 0.9403, 0.4161, 0.9403, 0.6154, 0.7409, 0.6154, 0.7409, 0.4161, 0.9403, 0.4161, 0.9403, 0.6154, 0.7409, 0.6154, 0.7409, 0.4161, 0.9403, 0.4161, 0.9403, 0.6154, 0.7409, 0.6154, 0.7409, 0.4161, 0.9403, 0.4161, 0.9403, 0.6154, 0.7409, 0.6154, 0.7409, 0.4161, 0.9403, 0.4161, 0.9403, 0.6154, 0.7409, 0.6154, 0.7409, 0.4161, 0.9403, 0.4161, 0.9403, 0.6154, 0.7409, 0.4161, 0.9403, 0.4161, 0.9403, 0.6154, 0.7409, 0.4161, 0.9403, 0.4161, 0.9403, 0.6154, 0.7409, 0.6154, 0.7409, 0.4161, 0.9403, 0.4161, 0.9403, 0.6154, 0.7409, 0.6154, 0.7409, 0.4161, 0.9403, 0.4161, 0.9403, 0.6154, 0.7409, 0.6154, 0.7409, 0.4161, 0.9403, 0.4161, 0.9403, 0.6154, 0.7409, 0.6154, 0.7409, 0.4161, 0.9403, 0.4161, 0.9403, 0.6154, 0.7409, 0.6154, 0.7409, 0.4161, 0.9403, 0.4161, 0.9403, 0.6154, 0.7409, 0.6154, 0.7409, 0.4161, 0.9403, 0.4161, 0.9403, 0.6154, 0.7409, 0.4161, 0.9403, 0.4161, 0.9403, 0.6154, 0.7409, 0.4161, 0.9403, 0.4161, 0.9403, 0.6154, 0.7409, 0.6154, 0.7409, 0.4161, 0.9403, 0.4161, 0.9403, 0.6154, 0.7409, 0.6154, 0.7409, 0.4161, 0.9403, 0.4161, 0.9403, 0.6154, 0.7409, 0.6154, 0.7409, 0.4161, 0.9403, 0.4161, 0.9403, 0.6154, 0.7409, 0.6154, 0.7409, 0.4161, 0.9403, 0.4161, 0.9403, 0.6154, 0.7409, 0.6154, 0.7409, 0.4161, 0.9403, 0.4161, 0.9403, 0.6154, 0.7409, 0.6154, 0.7409, 0.4161, 0.9403, 0.4161, 0.9403, 0.6154, 0.7409, 0.6154, 0.7409, 0.4161, 0.9403, 0.4161, 0.9403, 0.6154, 0.7409, 0.6154, 0.7409, 0.4161, 0.9403, 0.4161, 0.9403, 0.6154, 0.7409, 0.6154, 0.7409, 0.4161, 0.9403, 0.4161, 0.9403, 0.6154, 0.7409, 0.6154, 0.7409, 0.4161, 0.9403, 0.4161, 0.9403, 0.6154, 0.7409, 0.6154, 0.7409, 0.4161, 0.9403, 0.4161, 0.9403, 0.6154, 0.7409, 0.6154, 0.7409, 0.4161, 0.9403, 0.4161, 0.9403, 0.6154, 0.7409, 0.6154, 0.7409, 0.4161, 0.9403, 0.4161, 0.9403, 0.6154, 0.7409, 0.6154, 0.7409, 0.4161, 0.9403, 0.4161, 0.9403, 0.6154, 0.7409, 0.6154, 0.7409, 0.4161, 0.9403, 0.4161, 0.9403, 0.6154, 0.7409, 0.6154, 0.7409, 0.4161, 0.9403, 0.4161, 0.9403, 0.6154, 0.7409, 0.6154, 0.7409, 0.4161, 0.9403, 0.4161, 0.9403, 0.6154, 0.7409, 0.6154, 0.7409, 0.4161, 0.9403, 0.4161, 0.9403, 0.6154, 0.7409, 0.6154, 0.7409, 0.4161, 0.9403, 0.4161, 0.9403, 0.6154, 0.7409, 0.6154, 0.7409, 0.4161, 0.9403, 0.4161, 0.9403, 0.6154, 0.7409, 0.6154, 0.7409, 0.4161, 0.9403, 0.4161, 0.9403, 0.6154, 0.7409, 0.4161, 0.9403, 0.4161, 0.9403, 0.6154, 0.7409, 0.4161, 0.9403, 0.4161, 0.9403, 0.6154, 0.7409, 0.6154, 0.7409, 0.4161, 0.9403, 0.4161, 0.9403, 0.6154, 0.7409, 0.6154, 0.7409, 0.4161, 0.9403, 0.4161, 0.9403, 0.6154, 0.7409, 0.6154, 0.7409, 0.4161, 0.9403, 0.4161, 0.9403, 0.6154, 0.7409, 0.6154, 0.7409, 0.4161, 0.9403, 0.4161, 0.9403, 0.6154, 0.7409, 0.6154, 0.7409, 0.4161, 0.9403, 0.4161, 0.9403, 0.6154, 0.7409, 0.6154, 0.7409, 0.4161, 0.9403, 0.4161, 0.9403, 0.6154, 0.7409, 0.4161, 0.9403, 0.4161, 0.9403, 0.6154, 0.7409, 0.4161, 0.9403, 0.4161, 0.9403, 0.6154, 0.7409, 0.6154, 0.7409, 0.4161, 0.9403, 0.4161, 0.9403, 0.6154, 0.7409, 0.6154, 0.7409, 0.4161, 0.9403, 0.4161, 0.9403, 0.6154, 0.7409, 0.6154, 0.7409, 0.4161, 0.9403, 0.4161, 0.9403, 0.6154, 0.7409, 0.6154, 0.7409, 0.4161, 0.9403, 0.4161, 0.9403, 0.6154, 0.7409, 0.6154, 0.7409, 0.4161, 0.9403, 0.4161, 0.9403, 0.6154, 0.7409, 0.6154, 0.7409, 0.4161, 0.9403, 0.4161, 0.9403, 0.6154, 0.7409, 0.6154, 0.7409, 0.4161, 0.9403, 0.4161, 0.9403, 0.6154, 0.7409, 0.6154, 0.7409, 0.4161, 0.9403, 0.4161, 0.9403, 0.6154, 0.7409, 0.6154, 0.7409, 0.4161, 0.9403, 0.4161, 0.9403, 0.6154, 0.7409, 0.6154, 0.7409, 0.4161, 0.9403, 0.4161, 0.9403, 0.6154, 0.7409, 0.6154, 0.7409, 0.4161, 0.9403, 0.4161, 0.9403, 0.6154, 0.7409, 0.6154, 0.7409, 0.4161, 0.9403, 0.4161, 0.9403, 0.6154, 0.7409, 0.6154, 0.7409, 0.4161, 0.9403, 0.4161, 0.9403, 0.6154, 0.7409, 0.6154, 0.7409, 0.4161, 0.9403, 0.4161, 0.9403, 0.6154, 0.7409, 0.6154, 0.7409, 0.4161, 0.9403, 0.4161, 0.9403, 0.6154, 0.7409, 0.6154, 0.7409, 0.4161, 0.9403, 0.4161, 0.9403, 0.6154, 0.7409, 0.6154, 0.7409, 0.4161, 0.9403, 0.4161, 0.9403, 0.6154, 0.7409, 0.6154, 0.7409, 0.4161, 0.9403, 0.4161, 0.9403, 0.6154, 0.7409, 0.6154, 0.7409, 0.4161, 0.9403, 0.4161, 0.9403, 0.6154, 0.7409, 0.6154, 0.7409, 0.4161, 0.9403, 0.4161, 0.9403, 0.6154, 0.7409, 0.6154, 0.7409, 0.4161, 0.9403, 0.4161, 0.9403, 0.6154, 0.7409, 0.4161, 0.9403, 0.4161, 0.9403, 0.6154, 0.7409, 0.4161, 0.9403, 0.4161, 0.9403, 0.6154, 0.7409, 0.6154, 0.7409, 0.4161, 0.9403, 0.4161, 0.9403, 0.6154, 0.7409, 0.6154, 0.7409, 0.4161, 0.9403, 0.4161, 0.9403, 0.6154, 0.7409, 0.6154, 0.7409, 0.4161, 0.9403, 0.4161, 0.9403, 0.6154, 0.7409, 0.6154, 0.7409, 0.4161, 0.9403, 0.4161, 0.9403, 0.6154, 0.7409, 0.6154, 0.7409, 0.4161, 0.9403, 0.4161, 0.9403, 0.6154, 0.7409, 0.6154, 0.7409, 0.4161, 0.9403, 0.4161, 0.9403, 0.6154, 0.7409, 0.4161, 0.9403, 0.4161, 0.9403, 0.6154, 0.7409, 0.4161, 0.9403, 0.4161, 0.9403, 0.6154, 0.7409, 0.6154, 0.7409, 0.4161, 0.9403, 0.4161, 0.9403, 0.6154, 0.7409, 0.6154, 0.7409, 0.4161, 0.9403, 0.4161, 0.9403, 0.6154, 0.7409, 0.6154, 0.7409, 0.4161, 0.9403, 0.4161, 0.9403, 0.6154, 0.7409, 0.6154, 0.7409, 0.4161, 0.9403, 0.4161, 0.9403, 0.6154, 0.7409, 0.6154, 0.7409, 0.4161, 0.9403, 0.4161, 0.9403, 0.6154, 0.7409, 0.6154, 0.7409, 0.4161, 0.9403, 0.4161, 0.9403, 0.6154, 0.7409, 0.6154, 0.7409, 0.4161, 0.9403, 0.4161, 0.9403, 0.6154, 0.7409, 0.6154, 0.7409, 0.4161, 0.9403, 0.4161, 0.9403, 0.6154, 0.7409, 0.6154, 0.7409, 0.4161, 0.9403, 0.4161, 0.9403, 0.6154, 0.7409, 0.6154, 0.7409, 0.4161, 0.9403, 0.4161, 0.9403, 0.6154, 0.7409, 0.6154, 0.7409, 0.4161, 0.9403, 0.4161, 0.9403, 0.6154, 0.7409, 0.6154, 0.7409, 0.4161, 0.9403, 0.4161, 0.9403, 0.6154, 0.7409, 0.6154, 0.7409, 0.4161, 0.9403, 0.4161, 0.9403, 0.6154, 0.7409, 0.6154, 0.7409, 0.4161, 0.9403, 0.4161, 0.9403, 0.6154, 0.7409, 0.6154, 0.7409, 0.4161, 0.9403, 0.4161, 0.9403, 0.6154, 0.7409, 0.6154, 0.7409, 0.4161, 0.9403, 0.4161, 0.9403, 0.6154, 0.7409, 0.6154, 0.7409, 0.4161, 0.9403, 0.4161, 0.9403, 0.6154, 0.7409, 0.6154, 0.7409, 0.4161, 0.9403, 0.4161, 0.9403, 0.6154, 0.7409, 0.6154, 0.7409, 0.4161, 0.9403, 0.4161, 0.9403, 0.6154, 0.7409, 0.6154, 0.7409, 0.4161, 0.9403, 0.4161, 0.9403, 0.6154, 0.7409, 0.6154, 0.7409, 0.4161, 0.9403, 0.4161, 0.9403, 0.6154, 0.7409, 0.4161, 0.9403, 0.4161, 0.9403, 0.6154, 0.7409, 0.4161, 0.9403, 0.4161, 0.9403, 0.6154, 0.7409, 0.6154, 0.7409, 0.4161, 0.9403, 0.4161, 0.9403, 0.6154, 0.7409, 0.6154, 0.7409, 0.4161, 0.9403, 0.4161, 0.9403, 0.6154, 0.7409, 0.6154, 0.7409, 0.4161, 0.9403, 0.4161, 0.9403, 0.6154, 0.7409, 0.6154, 0.7409, 0.4161, 0.9403, 0.4161, 0.9403, 0.6154, 0.7409, 0.6154, 0.7409, 0.4161, 0.9403, 0.4161, 0.9403, 0.6154, 0.7409, 0.6154, 0.7409, 0.4161, 0.9403, 0.4161, 0.9403, 0.6154, 0.7409, 0.4161, 0.9403, 0.4161, 0.9403, 0.6154, 0.7409, 0.6154, 0.7409, 0.4161, 0.9403, 0.4161, 0.9403, 0.6154, 0.7409, 0.6154, 0.7409, 0.4161, 0.9403, 0.4161, 0.9403, 0.6154, 0.7409, 0.6154, 0.7409, 0.4161, 0.9403, 0.4161, 0.9403, 0.6154, 0.7409, 0.6154, 0.7409, 0.4161, 0.9403, 0.4161, 0.9403, 0.6154, 0.7409, 0.6154, 0.7409, 0.4161, 0.9403, 0.4161, 0.9403, 0.6154, 0.7409, 0.6154, 0.7409, 0.4161, 0.9403, 0.4161, 0.9403, 0.6154, 0.7409, 0.6154, 0.7409, 0.4161, 0.9403, 0.4161, 0.9403, 0.6154, 0.7409, 0.6154, 0.7409, 0.4161, 0.9403, 0.4161, 0.9403, 0.6154, 0.7409, 0.6154, 0.7409, 0.4161, 0.9403, 0.4161, 0.9403, 0.6154, 0.7409, 0.6154, 0.7409, 0.4161, 0.9403, 0.4161, 0.9403, 0.6154, 0.7409, 0.6154, 0.7409, 0.4161, 0.9403, 0.4161, 0.9403, 0.6154, 0.7409, 0.6154, 0.7409, 0.4161, 0.9403, 0.4161, 0.9403, 0.6154, 0.7409, 0.6154, 0.7409, 0.4161, 0.9403, 0.4161, 0.9403, 0.6154, 0.7409, 0.6154, 0.7409, 0.4161, 0.9403, 0.4161, 0.9403, 0.6154, 0.7409, 0.4161, 0.9403, 0.4161, 0.9403, 0.6154, 0.7409, 0.6154, 0.7409, 0.4161, 0.9403, 0.4161, 0.9403, 0.6154, 0.7409, 0.6154, 0.7409, 0.4161, 0.9403, 0.4161, 0.9403, 0.6154, 0.7409, 0.6154, 0.7409, 0.4161, 0.9403, 0.4161, 0.9403, 0.6154, 0.7409, 0.6154, 0.7409, 0.4161, 0.9403, 0.4161, 0.9403, 0.6154, 0.7409, 0.6154, 0.7409, 0.4161, 0.9403, 0.4161, 0.9403, 0.6154, 0.7409, 0.6154, 0.7409, 0.4161, 0.9403, 0.4161, 0.9403, 0.6154, 0.7409, 0.4161, 0.9403, 0.4161, 0.9403, 0.6154, 0.7409, 0.4161, 0.9403, 0.4161, 0.9403, 0.6154, 0.7409, 0.6154, 0.7409, 0.4161, 0.9403, 0.4161, 0.9403, 0.6154, 0.7409, 0.6154, 0.7409, 0.4161, 0.9403, 0.4161, 0.9403, 0.6154, 0.7409, 0.6154, 0.7409, 0.4161, 0.9403, 0.4161, 0.9403, 0.6154, 0.7409, 0.6154, 0.7409, 0.4161, 0.9403, 0.4161, 0.9403, 0.6154, 0.7409, 0.6154, 0.7409, 0.4161, 0.9403, 0.4161, 0.9403, 0.6154, 0.7409, 0.6154, 0.7409, 0.4161, 0.9403, 0.4161, 0.9403, 0.6154, 0.7409, 0.6154, 0.7409, 0.4161, 0.9403, 0.4161, 0.9403, 0.6154, 0.7409, 0.6154, 0.7409, 0.4161, 0.9403, 0.4161, 0.9403, 0.6154, 0.7409, 0.6154, 0.7409, 0.4161, 0.9403, 0.4161, 0.9403, 0.6154, 0.7409, 0.6154, 0.7409, 0.4161, 0.9403, 0.4161, 0.9403, 0.6154, 0.7409, 0.6154, 0.7409, 0.4161, 0.9403, 0.4161, 0.9403, 0.6154, 0.7409, 0.6154, 0.7409, 0.4161, 0.9403, 0.4161, 0.9403, 0.6154, 0.7409, 0.6154, 0.7409, 0.4161, 0.9403, 0.4161, 0.9403, 0.6154, 0.7409, 0.6154, 0.7409, 0.4161, 0.9403, 0.4161, 0.9403, 0.6154, 0.7409, 0.6154, 0.7409, 0.4161, 0.9403, 0.4161, 0.9403, 0.6154, 0.7409, 0.6154, 0.7409, 0.4161, 0.9403, 0.4161, 0.9403, 0.6154, 0.7409, 0.6154, 0.7409, 0.4161, 0.9403, 0.4161, 0.9403, 0.6154, 0.7409, 0.6154, 0.7409, 0.4161, 0.9403, 0.4161, 0.9403, 0.6154, 0.7409, 0.6154, 0.7409, 0.4161, 0.9403, 0.4161, 0.9403, 0.6154, 0.7409, 0.6154, 0.7409, 0.4161, 0.9403, 0.4161, 0.9403, 0.6154, 0.7409, 0.6154, 0.7409, 0.4161, 0.9403, 0.4161, 0.9403, 0.6154, 0.7409, 0.4161, 0.9403, 0.4161, 0.9403, 0.6154, 0.7409, 0.4161, 0.9403, 0.4161, 0.9403, 0.6154, 0.7409, 0.6154, 0.7409, 0.4161, 0.9403, 0.4161, 0.9403, 0.6154, 0.7409, 0.6154, 0.7409, 0.4161, 0.9403, 0.4161, 0.9403, 0.6154, 0.7409, 0.6154, 0.7409, 0.4161, 0.9403, 0.4161, 0.9403, 0.6154, 0.7409, 0.6154, 0.7409, 0.4161, 0.9403, 0.4161, 0.9403, 0.6154, 0.7409, 0.6154, 0.7409, 0.4161, 0.9403, 0.4161, 0.9403, 0.6154, 0.7409, 0.6154, 0.7409, 0.4161, 0.9403, 0.4161, 0.9403, 0.6154, 0.7409, 0.4161, 0.9403, 0.4161, 0.9403, 0.6154, 0.7409, 0.4161, 0.9403, 0.4161, 0.9403, 0.6154, 0.7409, 0.6154, 0.7409, 0.4161, 0.9403, 0.4161, 0.9403, 0.6154, 0.7409, 0.6154, 0.7409, 0.4161, 0.9403, 0.4161, 0.9403, 0.6154, 0.7409, 0.6154, 0.7409, 0.4161, 0.9403, 0.4161, 0.9403, 0.6154, 0.7409, 0.6154, 0.7409, 0.4161, 0.9403, 0.4161, 0.9403, 0.6154, 0.7409, 0.6154, 0.7409, 0.4161, 0.9403, 0.4161, 0.9403, 0.6154, 0.7409, 0.6154, 0.7409, 0.4161, 0.9403, 0.4161, 0.9403, 0.6154, 0.7409, 0.6154, 0.7409, 0.4161, 0.9403, 0.4161, 0.9403, 0.6154, 0.7409, 0.6154, 0.7409, 0.4161, 0.9403, 0.4161, 0.9403, 0.6154, 0.7409, 0.6154, 0.4003, 0.42, 0.5997, 0.42, 0.5997, 0.6194, 0.4003, 0.6194, 0.4003, 0.42, 0.5997, 0.42, 0.5997, 0.6194, 0.4003, 0.6194, 0.4003, 0.42, 0.5997, 0.42, 0.5997, 0.6194, 0.4003, 0.6194, 0.4003, 0.42, 0.5997, 0.42, 0.5997, 0.6194, 0.4003, 0.6194, 0.4003, 0.42, 0.5997, 0.42, 0.5997, 0.6194, 0.4003, 0.6194, 0.4003, 0.42, 0.5997, 0.42, 0.5997, 0.6194, 0.4003, 0.6194, 0.4003, 0.42, 0.5997, 0.42, 0.5997, 0.6194, 0.4003, 0.6194, 0.4003, 0.42, 0.5997, 0.42, 0.5997, 0.6194, 0.4003, 0.6194, 0.4003, 0.42, 0.5997, 0.42, 0.5997, 0.6194, 0.4003, 0.6194, 0.4003, 0.42, 0.5997, 0.42, 0.5997, 0.6194, 0.4003, 0.6194, 0.4003, 0.42, 0.5997, 0.42, 0.5997, 0.6194, 0.4003, 0.6194, 0.4003, 0.42, 0.5997, 0.42, 0.5997, 0.6194, 0.4003, 0.6194, 0.4003, 0.42, 0.5997, 0.42, 0.5997, 0.6194, 0.4003, 0.6194, 0.4003, 0.42, 0.5997, 0.42, 0.5997, 0.6194, 0.4003, 0.6194, 0.5, 0.6194, 0.5382, 0.6118, 0.5705, 0.5902, 0.5921, 0.5578, 0.5997, 0.5197, 0.5921, 0.4815, 0.5705, 0.4492, 0.5382, 0.4276, 0.5, 0.42, 0.4618, 0.4276, 0.4295, 0.4492, 0.4079, 0.4815, 0.4003, 0.5197, 0.4079, 0.5578, 0.4295, 0.5902, 0.4618, 0.6118, 0.4003, 0.42, 0.5997, 0.42, 0.5997, 0.6194, 0.4003, 0.6194, 0.4003, 0.42, 0.5997, 0.42, 0.5997, 0.6194, 0.4003, 0.6194, 0.5, 0.6194, 0.5382, 0.6118, 0.5705, 0.5902, 0.5921, 0.5578, 0.5997, 0.5197, 0.5921, 0.4815, 0.5705, 0.4492, 0.5382, 0.4276, 0.5, 0.42, 0.4618, 0.4276, 0.4295, 0.4492, 0.4079, 0.4815, 0.4003, 0.5197, 0.4079, 0.5578, 0.4295, 0.5902, 0.4618, 0.6118, 0.4003, 0.42, 0.5997, 0.42, 0.5997, 0.6194, 0.4003, 0.6194, 0.4003, 0.42, 0.5997, 0.42, 0.5997, 0.6194, 0.4003, 0.6194, 0.4003, 0.42, 0.5997, 0.42, 0.5997, 0.6194, 0.4003, 0.6194, 0.4003, 0.42, 0.5997, 0.42, 0.5997, 0.6194, 0.4003, 0.6194, 0.4003, 0.42, 0.5997, 0.42, 0.5997, 0.6194, 0.4003, 0.6194, 0.4003, 0.42, 0.5997, 0.42, 0.5997, 0.6194, 0.4003, 0.6194, 0.4003, 0.42, 0.5997, 0.42, 0.5997, 0.6194, 0.4003, 0.6194, 0.4003, 0.42, 0.5997, 0.42, 0.5997, 0.6194, 0.4003, 0.6194, 0.4003, 0.42, 0.5997, 0.42, 0.5997, 0.6194, 0.4003, 0.6194, 0.4003, 0.42, 0.5997, 0.42, 0.5997, 0.6194, 0.4003, 0.6194, 0.4003, 0.42, 0.5997, 0.42, 0.5997, 0.6194, 0.4003, 0.6194, 0.4003, 0.42, 0.5997, 0.42, 0.5997, 0.6194, 0.4003, 0.6194, 0.4003, 0.42, 0.5997, 0.42, 0.5997, 0.6194, 0.4003, 0.6194, 0.4003, 0.42, 0.5997, 0.42, 0.5997, 0.6194, 0.4003, 0.6194, 0.4003, 0.42, 0.5997, 0.42, 0.5997, 0.6194, 0.4003, 0.6194, 0.4003, 0.42, 0.5997, 0.42, 0.5997, 0.6194, 0.4003, 0.6194, 0.4003, 0.42, 0.5997, 0.42, 0.5997, 0.6194, 0.4003, 0.6194, 0.4003, 0.42, 0.5997, 0.42, 0.5997, 0.6194, 0.4003, 0.6194, 0.4003, 0.42, 0.5997, 0.42, 0.5997, 0.6194, 0.4003, 0.6194, 0.4003, 0.42, 0.5997, 0.42, 0.5997, 0.6194, 0.4003, 0.6194, 0.4003, 0.42, 0.5997, 0.42, 0.5997, 0.6194, 0.4003, 0.6194, 0.4003, 0.42, 0.5997, 0.42, 0.5997, 0.6194, 0.4003, 0.6194, 0.4003, 0.42, 0.5997, 0.42, 0.5997, 0.6194, 0.4003, 0.6194, 0.4003, 0.42, 0.5997, 0.42, 0.5997, 0.6194, 0.4003, 0.6194, 0.4003, 0.42, 0.5997, 0.42, 0.5997, 0.6194, 0.4003, 0.6194, 0.4003, 0.42, 0.5997, 0.42, 0.5997, 0.6194, 0.4003, 0.6194, 0.4003, 0.42, 0.5997, 0.42, 0.5997, 0.6194, 0.4003, 0.6194, 0.4003, 0.42, 0.5997, 0.42, 0.5997, 0.6194, 0.4003, 0.6194, 0.4003, 0.42, 0.5997, 0.42, 0.5997, 0.6194, 0.4003, 0.6194, 0.4003, 0.42, 0.5997, 0.42, 0.5997, 0.6194, 0.4003, 0.6194, 0.4003, 0.42, 0.5997, 0.42, 0.5997, 0.6194, 0.4003, 0.6194, 0.4003, 0.42, 0.5997, 0.42, 0.5997, 0.6194, 0.4003, 0.6194, 0.4072, 0.4269, 0.6066, 0.4269, 0.6066, 0.6263, 0.4072, 0.6263, 0.4072, 0.4269, 0.6066, 0.4269, 0.6066, 0.6263, 0.4072, 0.6263, 0.4072, 0.4269, 0.6066, 0.4269, 0.6066, 0.6263, 0.4072, 0.6263, 0.4072, 0.4269, 0.6066, 0.4269, 0.6066, 0.6263, 0.4072, 0.6263, 0.4072, 0.4269, 0.6066, 0.4269, 0.6066, 0.6263, 0.4072, 0.6263, 0.4072, 0.4269, 0.6066, 0.4269, 0.6066, 0.6263, 0.4072, 0.6263, 0.4072, 0.4269, 0.6066, 0.4269, 0.6066, 0.6263, 0.4072, 0.6263, 0.4072, 0.4269, 0.6066, 0.4269, 0.6066, 0.6263, 0.4072, 0.6263, 0.4072, 0.4269, 0.6066, 0.4269, 0.6066, 0.6263, 0.4072, 0.6263, 0.4072, 0.4269, 0.6066, 0.4269, 0.6066, 0.6263, 0.4072, 0.6263, 0.4072, 0.4269, 0.6066, 0.4269, 0.6066, 0.6263, 0.4072, 0.6263, 0.4072, 0.4269, 0.6066, 0.4269, 0.6066, 0.6263, 0.4072, 0.6263, 0.4072, 0.4269, 0.6066, 0.4269, 0.6066, 0.6263, 0.4072, 0.6263, 0.4072, 0.4269, 0.6066, 0.4269, 0.6066, 0.6263, 0.4072, 0.6263, 0.5069, 0.6263, 0.5429, 0.6195, 0.5741, 0.6003, 0.5961, 0.571, 0.6062, 0.5358, 0.6028, 0.4993, 0.5865, 0.4665, 0.5594, 0.4418, 0.5252, 0.4286, 0.4886, 0.4286, 0.4544, 0.4418, 0.4273, 0.4665, 0.411, 0.4993, 0.4076, 0.5358, 0.4176, 0.571, 0.4397, 0.6003, 0.4709, 0.6195, 0.4072, 0.4269, 0.6066, 0.4269, 0.6066, 0.6263, 0.4072, 0.6263, 0.4072, 0.4269, 0.6066, 0.4269, 0.6066, 0.6263, 0.4072, 0.6263, 0.5069, 0.6263, 0.5429, 0.6195, 0.5741, 0.6003, 0.5961, 0.571, 0.6062, 0.5358, 0.6028, 0.4993, 0.5865, 0.4665, 0.5594, 0.4418, 0.5252, 0.4286, 0.4886, 0.4286, 0.4544, 0.4418, 0.4273, 0.4665, 0.411, 0.4993, 0.4076, 0.5358, 0.4176, 0.571, 0.4397, 0.6003, 0.4709, 0.6195, 0.4072, 0.4269, 0.6066, 0.4269, 0.6066, 0.6263, 0.4072, 0.6263])
me_sphere.materials.append(mat_material)
me_sphere.use_remesh_preserve_volume = False
me_sphere.use_remesh_preserve_attributes = False
me_sphere.use_mirror_vertex_groups = False
me_sphere.update()

# ---- objects
ob_apple = bpy.data.objects.new('Apple', me_sphere)

# ---- transforms, parenting, visibility, modifiers, constraints
ob_apple.location = (0.0, 0.0, 0.0)
ob_apple.lineart.crease_threshold = 0.0

# ---- collection membership
col_collection_1.objects.link(ob_apple)

# ---- scene / render settings (as saved in the file)
scene.frame_start = 1; scene.frame_end = 250; scene.frame_set(1)
scene.render.engine = 'BLENDER_EEVEE_NEXT'
scene.render.resolution_percentage = 50
scene.render.dither_intensity = 0.0
scene.cycles.use_denoising = False
scene.cycles.samples = 128
scene.cycles.sampling_pattern = 'TABULATED_SOBOL'
scene.cycles.light_sampling_threshold = 0.0
scene.cycles.use_adaptive_sampling = False
scene.cycles.use_light_tree = False
scene.cycles.blur_glossy = 0.0
scene.cycles.sample_clamp_indirect = 0.0
scene.view_settings.view_transform = 'Standard'
bpy.context.view_layer.update()

# ---- added for rendering (the .blend has no active camera and no usable light): camera, sun
cam_auto = bpy.data.cameras.new('AutoCamera')
cam_auto.lens = 50.0
cam_auto.sensor_width = 36.0
cam_auto.clip_end = 1000.0
ob_auto_camera = bpy.data.objects.new('AutoCamera', cam_auto)
scene.collection.objects.link(ob_auto_camera)
ob_auto_camera.location = (3.14613, -3.77535, 2.5957)
ob_auto_camera.rotation_euler = (1.09748, -7.21219e-08, 0.694738)
scene.camera = ob_auto_camera
light_auto_sun = bpy.data.lights.new('AutoSun', 'SUN')
light_auto_sun.energy = 3.0
light_auto_sun.angle = 0.0523599
ob_auto_sun = bpy.data.objects.new('AutoSun', light_auto_sun)
scene.collection.objects.link(ob_auto_sun)
ob_auto_sun.rotation_euler = (0.872665, 0.174533, 0.523599)
bpy.context.view_layer.update()
